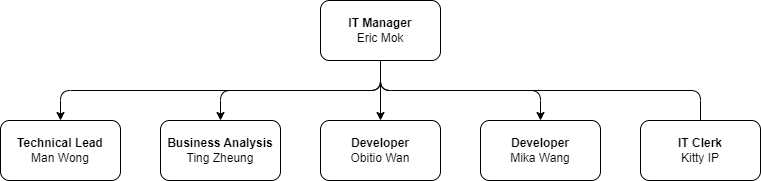

The diagram above was exported from draw.io. Its source (the exported page's mxGraphModel, read from the mxfile embedded in the PNG):
<mxGraphModel dx="685" dy="599" grid="1" gridSize="10" guides="1" tooltips="1" connect="1" arrows="1" fold="1" page="1" pageScale="1" pageWidth="850" pageHeight="1100" math="0" shadow="0">
  <root>
    <mxCell id="0" />
    <mxCell id="1" parent="0" />
    <mxCell id="9" style="edgeStyle=orthogonalEdgeStyle;html=1;exitX=0.5;exitY=1;exitDx=0;exitDy=0;entryX=0.5;entryY=0;entryDx=0;entryDy=0;" parent="1" source="2" target="3" edge="1">
      <mxGeometry relative="1" as="geometry" />
    </mxCell>
    <mxCell id="10" style="edgeStyle=orthogonalEdgeStyle;html=1;exitX=0.5;exitY=1;exitDx=0;exitDy=0;entryX=0.5;entryY=0;entryDx=0;entryDy=0;" parent="1" source="2" target="5" edge="1">
      <mxGeometry relative="1" as="geometry" />
    </mxCell>
    <mxCell id="11" style="edgeStyle=orthogonalEdgeStyle;html=1;exitX=0.5;exitY=1;exitDx=0;exitDy=0;entryX=0.5;entryY=0;entryDx=0;entryDy=0;" parent="1" source="2" target="6" edge="1">
      <mxGeometry relative="1" as="geometry" />
    </mxCell>
    <mxCell id="12" style="edgeStyle=orthogonalEdgeStyle;html=1;exitX=0.5;exitY=1;exitDx=0;exitDy=0;entryX=0.5;entryY=0;entryDx=0;entryDy=0;" parent="1" source="2" target="7" edge="1">
      <mxGeometry relative="1" as="geometry" />
    </mxCell>
    <mxCell id="13" style="edgeStyle=orthogonalEdgeStyle;html=1;exitX=0.5;exitY=1;exitDx=0;exitDy=0;entryX=0.5;entryY=0.167;entryDx=0;entryDy=0;entryPerimeter=0;" parent="1" source="2" target="8" edge="1">
      <mxGeometry relative="1" as="geometry" />
    </mxCell>
    <mxCell id="2" value="&lt;b&gt;IT Manager&lt;/b&gt;&lt;br&gt;Eric Mok" style="rounded=1;whiteSpace=wrap;html=1;" parent="1" vertex="1">
      <mxGeometry x="480" y="40" width="120" height="60" as="geometry" />
    </mxCell>
    <mxCell id="3" value="&lt;b&gt;Technical Lead&lt;/b&gt;&lt;br&gt;Man Wong" style="rounded=1;whiteSpace=wrap;html=1;" parent="1" vertex="1">
      <mxGeometry x="160" y="160" width="120" height="60" as="geometry" />
    </mxCell>
    <mxCell id="5" value="&lt;b&gt;Business Analysis&lt;/b&gt;&lt;br&gt;Ting Zheung" style="rounded=1;whiteSpace=wrap;html=1;" parent="1" vertex="1">
      <mxGeometry x="320" y="160" width="120" height="60" as="geometry" />
    </mxCell>
    <mxCell id="6" value="&lt;b&gt;Developer&lt;/b&gt;&lt;br&gt;Obitio Wan" style="rounded=1;whiteSpace=wrap;html=1;" parent="1" vertex="1">
      <mxGeometry x="480" y="160" width="120" height="60" as="geometry" />
    </mxCell>
    <mxCell id="7" value="&lt;b&gt;Developer&lt;/b&gt;&lt;br&gt;Mika Wang" style="rounded=1;whiteSpace=wrap;html=1;" parent="1" vertex="1">
      <mxGeometry x="640" y="160" width="120" height="60" as="geometry" />
    </mxCell>
    <mxCell id="8" value="&lt;b&gt;IT Clerk&lt;/b&gt;&lt;br&gt;Kitty IP" style="rounded=1;whiteSpace=wrap;html=1;" parent="1" vertex="1">
      <mxGeometry x="800" y="160" width="120" height="60" as="geometry" />
    </mxCell>
  </root>
</mxGraphModel>